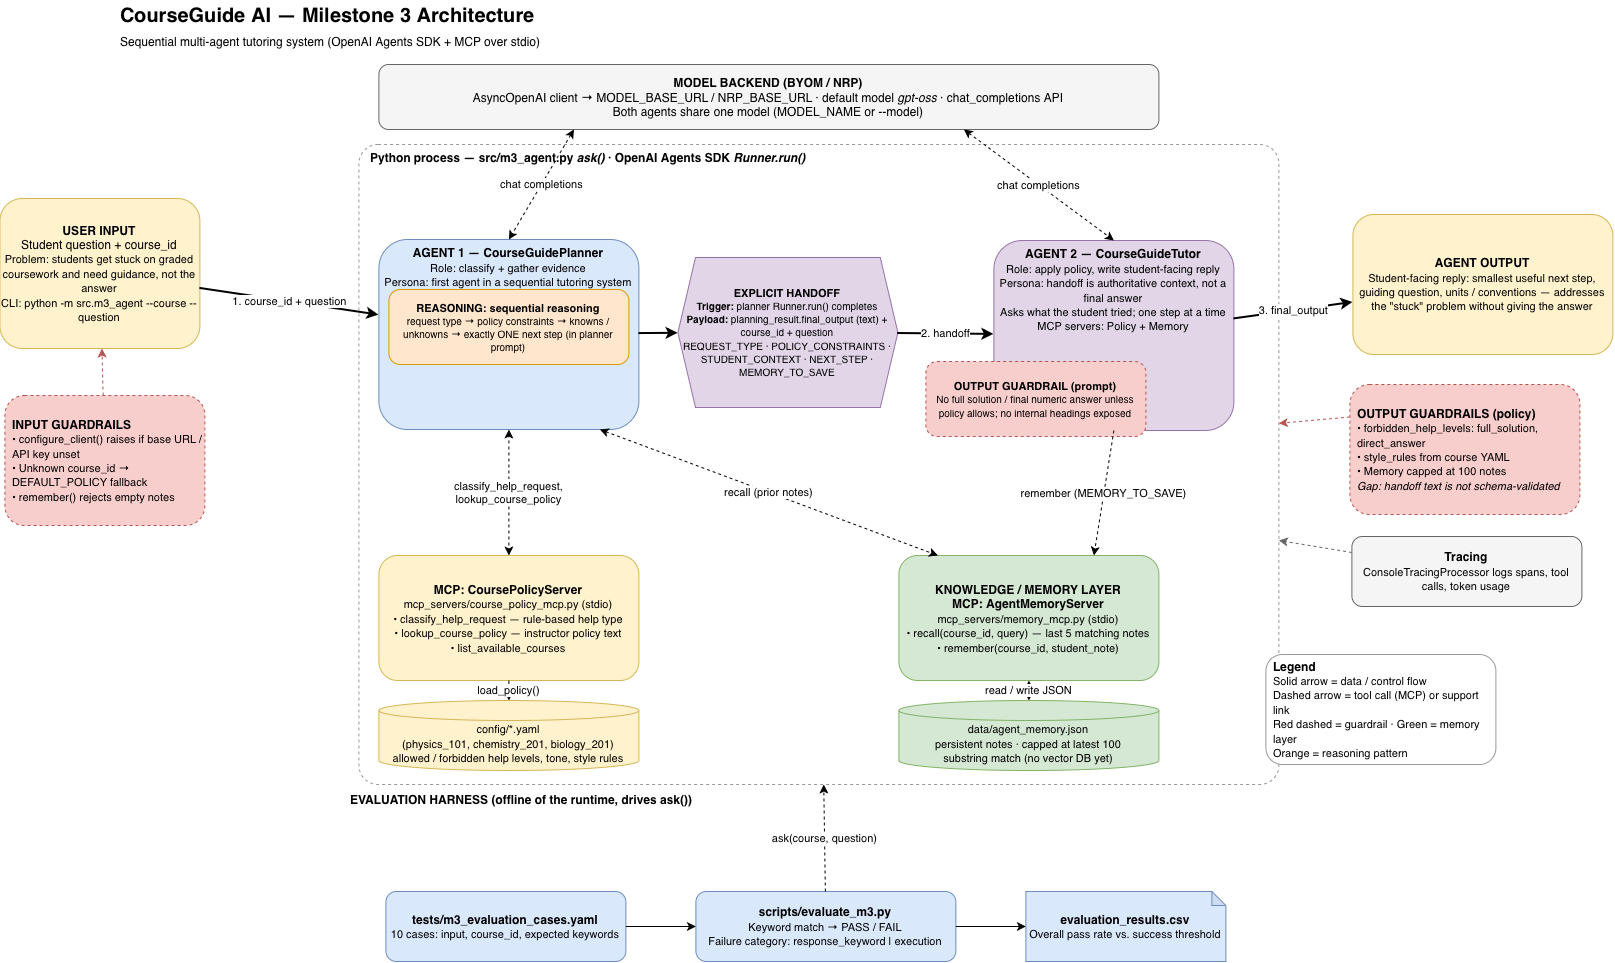

The diagram above was exported from draw.io. Its source (the exported page's mxGraphModel, read from the mxfile embedded in the PNG):
<mxGraphModel dx="1868" dy="732" grid="1" gridSize="10" guides="1" tooltips="1" connect="1" arrows="1" fold="1" page="1" pageScale="1" pageWidth="850" pageHeight="1100" math="0" shadow="0">
  <root>
    <mxCell id="0" />
    <mxCell id="1" parent="0" />
    <mxCell id="kPvrgRMM9GyNvJeI5ASf-40" parent="1" style="text;html=1;align=left;verticalAlign=middle;fontSize=20;" value="&lt;b&gt;CourseGuide AI — Milestone 3 Architecture&lt;/b&gt;&lt;br&gt;&lt;font style=&quot;font-size:12px&quot;&gt;Sequential multi-agent tutoring system (OpenAI Agents SDK + MCP over stdio)&lt;/font&gt;" vertex="1">
      <mxGeometry height="55" width="900" x="30" y="5" as="geometry" />
    </mxCell>
    <mxCell id="kPvrgRMM9GyNvJeI5ASf-41" parent="1" style="rounded=1;whiteSpace=wrap;html=1;fillColor=#f5f5f5;strokeColor=#666666;fontSize=12;" value="&lt;b&gt;MODEL BACKEND (BYOM / NRP)&lt;/b&gt;&lt;br&gt;AsyncOpenAI client → MODEL_BASE_URL / NRP_BASE_URL · default model &lt;i&gt;gpt-oss&lt;/i&gt; · chat_completions API&lt;br&gt;Both agents share one model (MODEL_NAME or --model)" vertex="1">
      <mxGeometry height="65" width="780" x="290" y="70" as="geometry" />
    </mxCell>
    <mxCell id="kPvrgRMM9GyNvJeI5ASf-42" parent="1" style="rounded=1;whiteSpace=wrap;html=1;fillColor=#fff2cc;strokeColor=#d6b656;fontSize=12;" value="&lt;b&gt;USER INPUT&lt;/b&gt;&lt;br&gt;Student question + course_id&lt;br&gt;&lt;font style=&quot;font-size:11px&quot;&gt;Problem: students get stuck on graded coursework and need guidance, not the answer&lt;br&gt;CLI: python -m src.m3_agent --course --question&lt;/font&gt;" vertex="1">
      <mxGeometry height="150" width="200" x="-89" y="204" as="geometry" />
    </mxCell>
    <mxCell id="kPvrgRMM9GyNvJeI5ASf-43" parent="1" style="rounded=1;whiteSpace=wrap;html=1;fillColor=#f8cecc;strokeColor=#b85450;dashed=1;align=left;spacingLeft=6;fontSize=12;" value="&lt;b&gt;INPUT GUARDRAILS&lt;/b&gt;&lt;br&gt;&lt;font style=&quot;font-size:11px&quot;&gt;• configure_client() raises if base URL / API key unset&lt;br&gt;• Unknown course_id → DEFAULT_POLICY fallback&lt;br&gt;• remember() rejects empty notes&lt;/font&gt;" vertex="1">
      <mxGeometry height="130" width="200" x="-84" y="401" as="geometry" />
    </mxCell>
    <mxCell id="kPvrgRMM9GyNvJeI5ASf-44" parent="1" style="rounded=1;whiteSpace=wrap;html=1;fillColor=none;strokeColor=#999999;dashed=1;verticalAlign=top;align=left;spacingLeft=10;fontSize=12;arcSize=3;" value="&lt;b&gt;Python process — src/m3_agent.py &lt;i&gt;ask()&lt;/i&gt; · OpenAI Agents SDK &lt;i&gt;Runner.run()&lt;/i&gt;&lt;/b&gt;" vertex="1">
      <mxGeometry height="640" width="920" x="270" y="150" as="geometry" />
    </mxCell>
    <mxCell id="kPvrgRMM9GyNvJeI5ASf-45" parent="1" style="rounded=1;whiteSpace=wrap;html=1;fillColor=#dae8fc;strokeColor=#6c8ebf;verticalAlign=top;fontSize=12;" value="&lt;b&gt;AGENT 1 — CourseGuidePlanner&lt;/b&gt;&lt;br&gt;&lt;font style=&quot;font-size:11px&quot;&gt;Role: classify + gather evidence&lt;br&gt;Persona: first agent in a sequential tutoring system&lt;br&gt;Never answers the student directly&lt;br&gt;MCP servers: Policy + Memory&lt;/font&gt;" vertex="1">
      <mxGeometry height="190" width="260" x="290" y="245" as="geometry" />
    </mxCell>
    <mxCell id="kPvrgRMM9GyNvJeI5ASf-46" parent="1" style="rounded=1;whiteSpace=wrap;html=1;fillColor=#ffe6cc;strokeColor=#d79b00;fontSize=11;" value="&lt;b&gt;REASONING: sequential reasoning&lt;/b&gt;&lt;br&gt;&lt;font style=&quot;font-size:10px&quot;&gt;request type → policy constraints → knowns / unknowns → exactly ONE next step (in planner prompt)&lt;/font&gt;" vertex="1">
      <mxGeometry height="75" width="240" x="300" y="295" as="geometry" />
    </mxCell>
    <mxCell id="kPvrgRMM9GyNvJeI5ASf-47" parent="1" style="shape=hexagon;perimeter=hexagonPerimeter2;whiteSpace=wrap;html=1;fillColor=#e1d5e7;strokeColor=#9673a6;fontSize=11;size=0.08;" value="&lt;b&gt;EXPLICIT HANDOFF&lt;/b&gt;&lt;br&gt;&lt;font style=&quot;font-size:10px&quot;&gt;&lt;b&gt;Trigger:&lt;/b&gt; planner Runner.run() completes&lt;br&gt;&lt;b&gt;Payload:&lt;/b&gt; planning_result.final_output (text) + course_id + question&lt;br&gt;REQUEST_TYPE · POLICY_CONSTRAINTS · STUDENT_CONTEXT · NEXT_STEP · MEMORY_TO_SAVE&lt;/font&gt;" vertex="1">
      <mxGeometry height="150" width="220" x="589" y="263" as="geometry" />
    </mxCell>
    <mxCell id="kPvrgRMM9GyNvJeI5ASf-48" parent="1" style="rounded=1;whiteSpace=wrap;html=1;fillColor=#e1d5e7;strokeColor=#9673a6;verticalAlign=top;fontSize=12;" value="&lt;b&gt;AGENT 2 — CourseGuideTutor&lt;/b&gt;&lt;br&gt;&lt;font style=&quot;font-size:11px&quot;&gt;Role: apply policy, write student-facing reply&lt;br&gt;Persona: handoff is authoritative context, not a final answer&lt;br&gt;Asks what the student tried; one step at a time&lt;br&gt;MCP servers: Policy + Memory&lt;/font&gt;" vertex="1">
      <mxGeometry height="190" width="240" x="905" y="246" as="geometry" />
    </mxCell>
    <mxCell id="kPvrgRMM9GyNvJeI5ASf-49" parent="1" style="rounded=1;whiteSpace=wrap;html=1;fillColor=#f8cecc;strokeColor=#b85450;dashed=1;fontSize=11;" value="&lt;b&gt;OUTPUT GUARDRAIL (prompt)&lt;/b&gt;&lt;br&gt;&lt;font style=&quot;font-size:10px&quot;&gt;No full solution / final numeric answer unless policy allows; no internal headings exposed&lt;/font&gt;" vertex="1">
      <mxGeometry height="75" width="220" x="837" y="367" as="geometry" />
    </mxCell>
    <mxCell id="kPvrgRMM9GyNvJeI5ASf-50" parent="1" style="rounded=1;whiteSpace=wrap;html=1;fillColor=#fff2cc;strokeColor=#d6b656;fontSize=12;" value="&lt;b&gt;MCP: CoursePolicyServer&lt;/b&gt;&lt;br&gt;&lt;font style=&quot;font-size:11px&quot;&gt;mcp_servers/course_policy_mcp.py (stdio)&lt;br&gt;• classify_help_request — rule-based help type&lt;br&gt;• lookup_course_policy — instructor policy text&lt;br&gt;• list_available_courses&lt;/font&gt;" vertex="1">
      <mxGeometry height="125" width="260" x="290" y="561" as="geometry" />
    </mxCell>
    <mxCell id="kPvrgRMM9GyNvJeI5ASf-51" parent="1" style="shape=cylinder3;whiteSpace=wrap;html=1;boundedLbl=1;backgroundOutline=1;size=10;fillColor=#fff2cc;strokeColor=#d6b656;" value="&lt;font style=&quot;font-size:11px&quot;&gt;config/*.yaml&lt;br&gt;(physics_101, chemistry_201, biology_201)&lt;br&gt;allowed / forbidden help levels, tone, style rules&lt;/font&gt;" vertex="1">
      <mxGeometry height="70" width="260" x="290" y="706" as="geometry" />
    </mxCell>
    <mxCell id="kPvrgRMM9GyNvJeI5ASf-52" parent="1" style="rounded=1;whiteSpace=wrap;html=1;fillColor=#d5e8d4;strokeColor=#82b366;fontSize=12;" value="&lt;b&gt;KNOWLEDGE / MEMORY LAYER&lt;/b&gt;&lt;br&gt;&lt;b&gt;MCP: AgentMemoryServer&lt;/b&gt;&lt;br&gt;&lt;font style=&quot;font-size:11px&quot;&gt;mcp_servers/memory_mcp.py (stdio)&lt;br&gt;• recall(course_id, query) — last 5 matching notes&lt;br&gt;• remember(course_id, student_note)&lt;/font&gt;" vertex="1">
      <mxGeometry height="125" width="260" x="810" y="561" as="geometry" />
    </mxCell>
    <mxCell id="kPvrgRMM9GyNvJeI5ASf-53" parent="1" style="shape=cylinder3;whiteSpace=wrap;html=1;boundedLbl=1;backgroundOutline=1;size=10;fillColor=#d5e8d4;strokeColor=#82b366;" value="&lt;font style=&quot;font-size:11px&quot;&gt;data/agent_memory.json&lt;br&gt;persistent notes · capped at latest 100&lt;br&gt;substring match (no vector DB yet)&lt;/font&gt;" vertex="1">
      <mxGeometry height="70" width="260" x="810" y="706" as="geometry" />
    </mxCell>
    <mxCell id="kPvrgRMM9GyNvJeI5ASf-54" parent="1" style="rounded=1;whiteSpace=wrap;html=1;fillColor=#fff2cc;strokeColor=#d6b656;fontSize=12;" value="&lt;b&gt;AGENT OUTPUT&lt;/b&gt;&lt;br&gt;&lt;font style=&quot;font-size:11px&quot;&gt;Student-facing reply: smallest useful next step, guiding question, units / conventions — addresses the &quot;stuck&quot; problem without giving the answer&lt;/font&gt;" vertex="1">
      <mxGeometry height="140" width="260" x="1264" y="220" as="geometry" />
    </mxCell>
    <mxCell id="kPvrgRMM9GyNvJeI5ASf-55" parent="1" style="rounded=1;whiteSpace=wrap;html=1;fillColor=#f8cecc;strokeColor=#b85450;dashed=1;align=left;spacingLeft=6;fontSize=12;" value="&lt;b&gt;OUTPUT GUARDRAILS (policy)&lt;/b&gt;&lt;br&gt;&lt;font style=&quot;font-size:11px&quot;&gt;• forbidden_help_levels: full_solution, direct_answer&lt;br&gt;• style_rules from course YAML&lt;br&gt;• Memory capped at 100 notes&lt;br&gt;&lt;i&gt;Gap: handoff text is not schema-validated&lt;/i&gt;&lt;/font&gt;" vertex="1">
      <mxGeometry height="130" width="230" x="1261" y="390" as="geometry" />
    </mxCell>
    <mxCell id="kPvrgRMM9GyNvJeI5ASf-56" parent="1" style="rounded=1;whiteSpace=wrap;html=1;fillColor=#f5f5f5;strokeColor=#666666;fontSize=12;" value="&lt;b&gt;Tracing&lt;/b&gt;&lt;br&gt;&lt;font style=&quot;font-size:11px&quot;&gt;ConsoleTracingProcessor logs spans, tool calls, token usage&lt;/font&gt;" vertex="1">
      <mxGeometry height="70" width="230" x="1263" y="542" as="geometry" />
    </mxCell>
    <mxCell id="kPvrgRMM9GyNvJeI5ASf-57" parent="1" style="text;html=1;align=left;verticalAlign=middle;fontSize=12;" value="&lt;b&gt;EVALUATION HARNESS (offline of the runtime, drives ask())&lt;/b&gt;" vertex="1">
      <mxGeometry height="25" width="500" x="260" y="792" as="geometry" />
    </mxCell>
    <mxCell id="kPvrgRMM9GyNvJeI5ASf-58" parent="1" style="rounded=1;whiteSpace=wrap;html=1;fillColor=#dae8fc;strokeColor=#6c8ebf;fontSize=12;" value="&lt;b&gt;tests/m3_evaluation_cases.yaml&lt;/b&gt;&lt;br&gt;&lt;font style=&quot;font-size:11px&quot;&gt;10 cases: input, course_id, expected keywords&lt;/font&gt;" vertex="1">
      <mxGeometry height="70" width="240" x="297" y="897" as="geometry" />
    </mxCell>
    <mxCell id="kPvrgRMM9GyNvJeI5ASf-59" parent="1" style="rounded=1;whiteSpace=wrap;html=1;fillColor=#dae8fc;strokeColor=#6c8ebf;fontSize=12;" value="&lt;b&gt;scripts/evaluate_m3.py&lt;/b&gt;&lt;br&gt;&lt;font style=&quot;font-size:11px&quot;&gt;Keyword match → PASS / FAIL&lt;br&gt;Failure category: response_keyword | execution&lt;/font&gt;" vertex="1">
      <mxGeometry height="70" width="260" x="607" y="897" as="geometry" />
    </mxCell>
    <mxCell id="kPvrgRMM9GyNvJeI5ASf-60" parent="1" style="shape=note;whiteSpace=wrap;html=1;backgroundOutline=1;darkOpacity=0.05;fillColor=#dae8fc;strokeColor=#6c8ebf;fontSize=12;size=14;" value="&lt;b&gt;evaluation_results.csv&lt;/b&gt;&lt;br&gt;&lt;font style=&quot;font-size:11px&quot;&gt;Overall pass rate vs. success threshold&lt;/font&gt;" vertex="1">
      <mxGeometry height="70" width="200" x="937" y="897" as="geometry" />
    </mxCell>
    <mxCell id="kPvrgRMM9GyNvJeI5ASf-61" parent="1" style="rounded=1;whiteSpace=wrap;html=1;fillColor=#ffffff;strokeColor=#999999;align=left;spacingLeft=6;fontSize=12;" value="&lt;b&gt;Legend&lt;/b&gt;&lt;br&gt;&lt;font style=&quot;font-size:11px&quot;&gt;Solid arrow = data / control flow&lt;br&gt;Dashed arrow = tool call (MCP) or support link&lt;br&gt;Red dashed = guardrail · Green = memory layer&lt;br&gt;Orange = reasoning pattern&lt;/font&gt;" vertex="1">
      <mxGeometry height="110" width="230" x="1177" y="660" as="geometry" />
    </mxCell>
    <mxCell id="kPvrgRMM9GyNvJeI5ASf-62" edge="1" parent="1" source="kPvrgRMM9GyNvJeI5ASf-42" style="endArrow=classic;html=1;strokeWidth=2;fontSize=11;" target="kPvrgRMM9GyNvJeI5ASf-45" value="1. course_id + question">
      <mxGeometry relative="1" as="geometry" />
    </mxCell>
    <mxCell id="kPvrgRMM9GyNvJeI5ASf-63" edge="1" parent="1" source="kPvrgRMM9GyNvJeI5ASf-43" style="endArrow=classic;html=1;dashed=1;strokeColor=#b85450;" target="kPvrgRMM9GyNvJeI5ASf-42" value="">
      <mxGeometry relative="1" as="geometry" />
    </mxCell>
    <mxCell id="kPvrgRMM9GyNvJeI5ASf-64" edge="1" parent="1" source="kPvrgRMM9GyNvJeI5ASf-45" style="endArrow=classic;html=1;strokeWidth=2;" target="kPvrgRMM9GyNvJeI5ASf-47" value="">
      <mxGeometry relative="1" as="geometry" />
    </mxCell>
    <mxCell id="kPvrgRMM9GyNvJeI5ASf-65" edge="1" parent="1" source="kPvrgRMM9GyNvJeI5ASf-47" style="endArrow=classic;html=1;strokeWidth=2;fontSize=11;" target="kPvrgRMM9GyNvJeI5ASf-48" value="2. handoff">
      <mxGeometry relative="1" as="geometry" />
    </mxCell>
    <mxCell id="kPvrgRMM9GyNvJeI5ASf-66" edge="1" parent="1" source="kPvrgRMM9GyNvJeI5ASf-48" style="endArrow=classic;html=1;strokeWidth=2;fontSize=11;" target="kPvrgRMM9GyNvJeI5ASf-54" value="3. final_output">
      <mxGeometry relative="1" as="geometry" />
    </mxCell>
    <mxCell id="kPvrgRMM9GyNvJeI5ASf-67" edge="1" parent="1" source="kPvrgRMM9GyNvJeI5ASf-45" style="endArrow=classic;startArrow=classic;html=1;dashed=1;fontSize=11;" target="kPvrgRMM9GyNvJeI5ASf-50" value="classify_help_request,&#10;lookup_course_policy">
      <mxGeometry relative="1" as="geometry">
        <Array as="points">
          <mxPoint x="420" y="440" />
        </Array>
      </mxGeometry>
    </mxCell>
    <mxCell id="kPvrgRMM9GyNvJeI5ASf-68" edge="1" parent="1" source="kPvrgRMM9GyNvJeI5ASf-45" style="endArrow=classic;startArrow=classic;html=1;dashed=1;fontSize=11;exitX=0.85;exitY=1;exitDx=0;exitDy=0;entryX=0.15;entryY=0;entryDx=0;entryDy=0;" target="kPvrgRMM9GyNvJeI5ASf-52" value="recall (prior notes)">
      <mxGeometry relative="1" as="geometry" />
    </mxCell>
    <mxCell id="kPvrgRMM9GyNvJeI5ASf-69" edge="1" parent="1" source="kPvrgRMM9GyNvJeI5ASf-48" style="endArrow=classic;html=1;dashed=1;fontSize=11;exitX=0.5;exitY=1;exitDx=0;exitDy=0;entryX=0.75;entryY=0;entryDx=0;entryDy=0;" target="kPvrgRMM9GyNvJeI5ASf-52" value="remember (MEMORY_TO_SAVE)">
      <mxGeometry relative="1" as="geometry" />
    </mxCell>
    <mxCell id="kPvrgRMM9GyNvJeI5ASf-70" edge="1" parent="1" source="kPvrgRMM9GyNvJeI5ASf-50" style="endArrow=classic;html=1;fontSize=11;" target="kPvrgRMM9GyNvJeI5ASf-51" value="load_policy()">
      <mxGeometry relative="1" as="geometry" />
    </mxCell>
    <mxCell id="kPvrgRMM9GyNvJeI5ASf-71" edge="1" parent="1" source="kPvrgRMM9GyNvJeI5ASf-52" style="endArrow=classic;startArrow=classic;html=1;fontSize=11;" target="kPvrgRMM9GyNvJeI5ASf-53" value="read / write JSON">
      <mxGeometry relative="1" as="geometry" />
    </mxCell>
    <mxCell id="kPvrgRMM9GyNvJeI5ASf-72" edge="1" parent="1" source="kPvrgRMM9GyNvJeI5ASf-41" style="endArrow=classic;startArrow=classic;html=1;dashed=1;fontSize=11;exitX=0.25;exitY=1;exitDx=0;exitDy=0;entryX=0.5;entryY=0;entryDx=0;entryDy=0;" target="kPvrgRMM9GyNvJeI5ASf-45" value="chat completions">
      <mxGeometry relative="1" x="0.0044" as="geometry">
        <mxPoint as="offset" />
      </mxGeometry>
    </mxCell>
    <mxCell id="kPvrgRMM9GyNvJeI5ASf-73" edge="1" parent="1" source="kPvrgRMM9GyNvJeI5ASf-41" style="endArrow=classic;startArrow=classic;html=1;dashed=1;fontSize=11;exitX=0.75;exitY=1;exitDx=0;exitDy=0;entryX=0.5;entryY=0;entryDx=0;entryDy=0;" target="kPvrgRMM9GyNvJeI5ASf-48" value="chat completions">
      <mxGeometry relative="1" as="geometry" />
    </mxCell>
    <mxCell id="kPvrgRMM9GyNvJeI5ASf-74" edge="1" parent="1" source="kPvrgRMM9GyNvJeI5ASf-55" style="endArrow=classic;html=1;dashed=1;strokeColor=#b85450;exitX=0;exitY=0.25;exitDx=0;exitDy=0;" target="kPvrgRMM9GyNvJeI5ASf-44" value="">
      <mxGeometry relative="1" as="geometry" />
    </mxCell>
    <mxCell id="kPvrgRMM9GyNvJeI5ASf-75" edge="1" parent="1" source="kPvrgRMM9GyNvJeI5ASf-56" style="endArrow=classic;html=1;dashed=1;strokeColor=#666666;" target="kPvrgRMM9GyNvJeI5ASf-44" value="">
      <mxGeometry relative="1" as="geometry" />
    </mxCell>
    <mxCell id="kPvrgRMM9GyNvJeI5ASf-76" edge="1" parent="1" source="kPvrgRMM9GyNvJeI5ASf-58" style="endArrow=classic;html=1;" target="kPvrgRMM9GyNvJeI5ASf-59" value="">
      <mxGeometry relative="1" as="geometry" />
    </mxCell>
    <mxCell id="kPvrgRMM9GyNvJeI5ASf-77" edge="1" parent="1" source="kPvrgRMM9GyNvJeI5ASf-59" style="endArrow=classic;html=1;" target="kPvrgRMM9GyNvJeI5ASf-60" value="">
      <mxGeometry relative="1" as="geometry" />
    </mxCell>
    <mxCell id="kPvrgRMM9GyNvJeI5ASf-78" edge="1" parent="1" source="kPvrgRMM9GyNvJeI5ASf-59" style="endArrow=classic;html=1;dashed=1;fontSize=11;" target="kPvrgRMM9GyNvJeI5ASf-44" value="ask(course, question)">
      <mxGeometry relative="1" as="geometry" />
    </mxCell>
  </root>
</mxGraphModel>